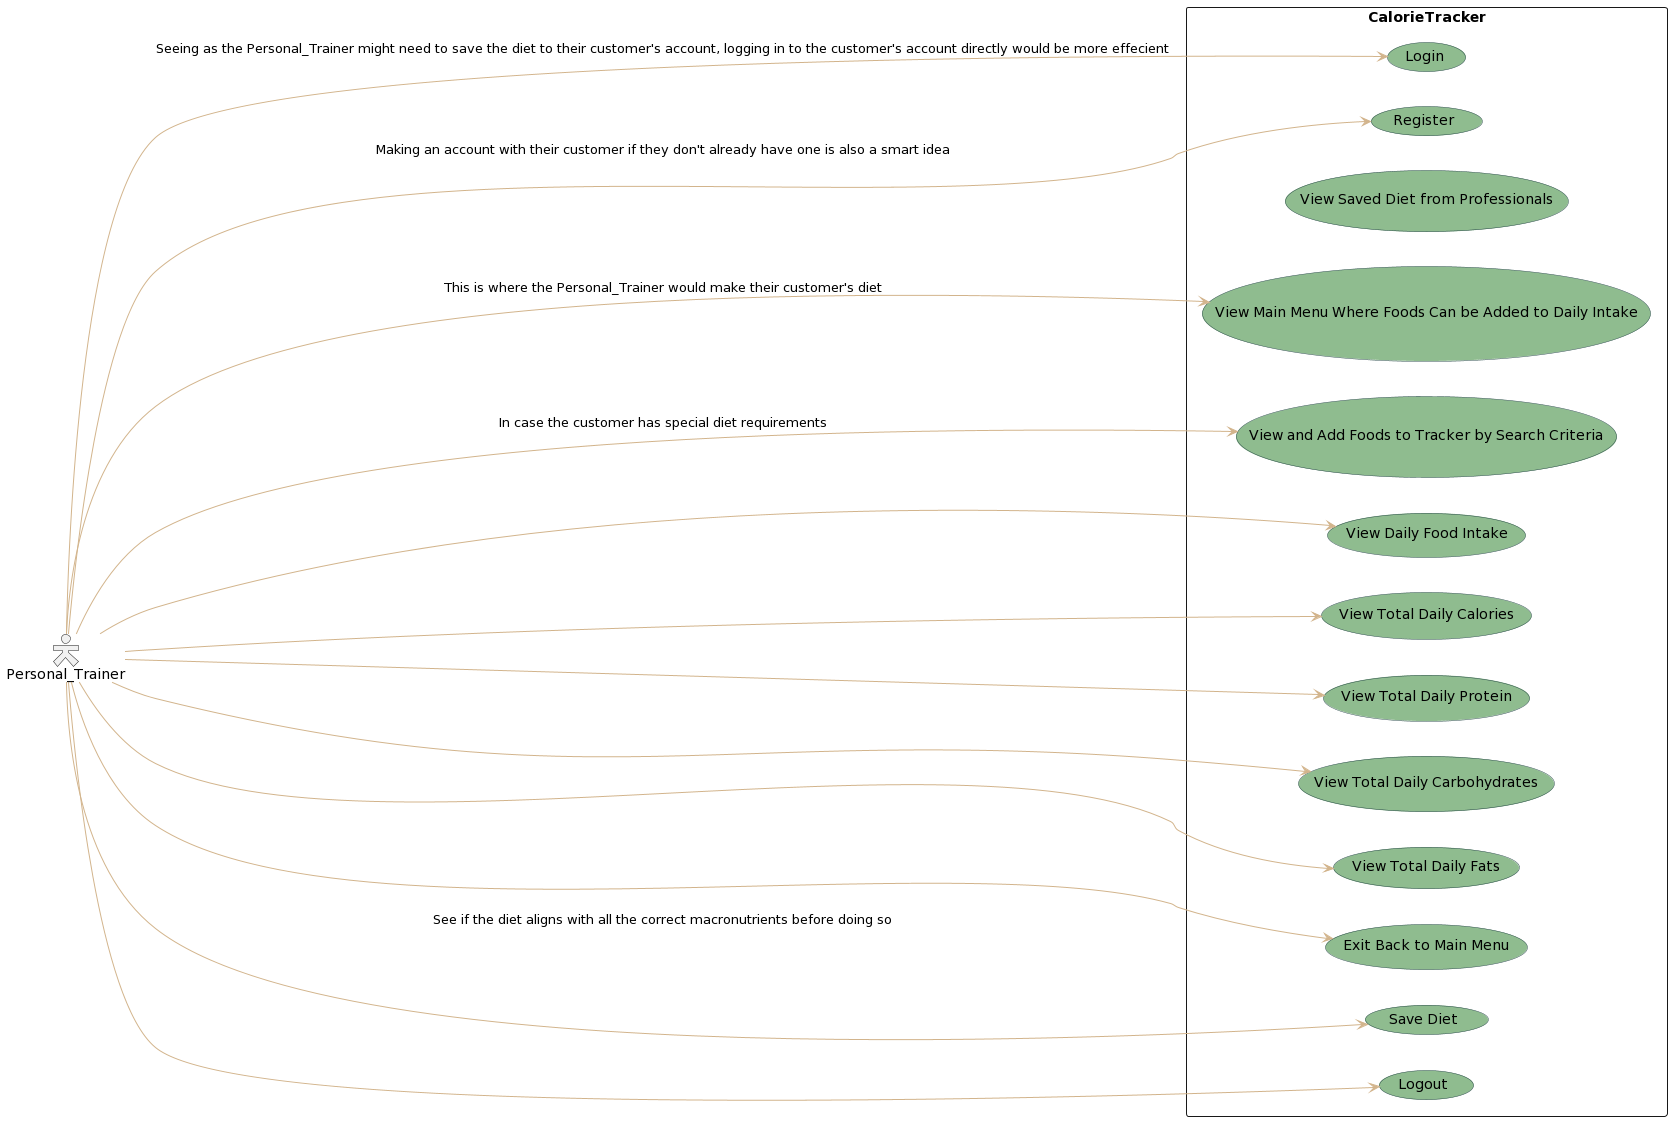

The diagram above was rendered by PlantUML. Its source (embedded in the PNG):
@startuml
skinparam actorStyle Hollow 
skinparam usecase {
BackgroundColor DarkSeaGreen
BorderColor DarkSlateGray

BackgroundColor<< Main >> YellowGreen 
BorderColor<< Main >> YellowGreen 

ArrowColor tan 
ActorBorderColor black
ActorFontName Courier

ActorBackgroundColor<< Human >> Black
}
left to right direction
actor Personal_Trainer
rectangle CalorieTracker {
  (Login)
  (Register)
  (View Saved Diet from Professionals)
  (View Main Menu Where Foods Can be Added to Daily Intake)
  (View and Add Foods to Tracker by Search Criteria)
  (View Daily Food Intake)
  (View Total Daily Calories)
  (View Total Daily Protein)
  (View Total Daily Carbohydrates)
  (View Total Daily Fats)
  (Exit Back to Main Menu)
  (Save Diet)
  (Logout)
}
Personal_Trainer --> (Login) : Seeing as the Personal_Trainer might need to save the diet to their customer's account, logging in to the customer's account directly would be more effecient
Personal_Trainer --> (Register) : Making an account with their customer if they don't already have one is also a smart idea
Personal_Trainer --> (View Main Menu Where Foods Can be Added to Daily Intake) : This is where the Personal_Trainer would make their customer's diet
Personal_Trainer --> (View and Add Foods to Tracker by Search Criteria) : In case the customer has special diet requirements
Personal_Trainer --> (View Daily Food Intake)
Personal_Trainer --> (View Total Daily Calories)
Personal_Trainer --> (View Total Daily Protein)
Personal_Trainer --> (View Total Daily Carbohydrates)
Personal_Trainer --> (View Total Daily Fats)
Personal_Trainer --> (Exit Back to Main Menu)
Personal_Trainer --> (Save Diet) : See if the diet aligns with all the correct macronutrients before doing so
Personal_Trainer --> (Logout)
@enduml